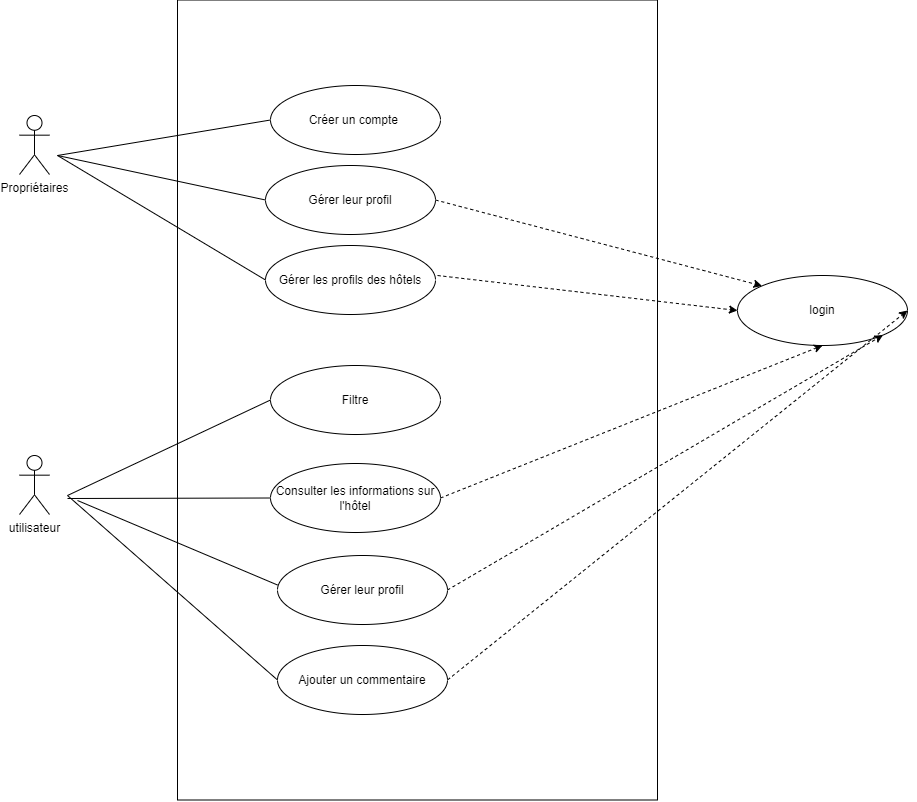

The diagram above was exported from draw.io. Its source (the exported page's mxGraphModel, read from the mxfile embedded in the PNG):
<mxGraphModel dx="1240" dy="3128" grid="1" gridSize="10" guides="1" tooltips="1" connect="1" arrows="1" fold="1" page="1" pageScale="1" pageWidth="827" pageHeight="1169" math="0" shadow="0">
  <root>
    <mxCell id="0" />
    <mxCell id="1" parent="0" />
    <mxCell id="L1kZMlh4gRZpJ0CseCKj-1" value=" Propriétaires" style="shape=umlActor;verticalLabelPosition=bottom;verticalAlign=top;html=1;outlineConnect=0;" parent="1" vertex="1">
      <mxGeometry x="82" y="-1280" width="30" height="59" as="geometry" />
    </mxCell>
    <mxCell id="L1kZMlh4gRZpJ0CseCKj-2" value="utilisateur" style="shape=umlActor;verticalLabelPosition=bottom;verticalAlign=top;html=1;outlineConnect=0;" parent="1" vertex="1">
      <mxGeometry x="82" y="-940" width="30" height="59" as="geometry" />
    </mxCell>
    <mxCell id="L1kZMlh4gRZpJ0CseCKj-4" value="Créer un compte&amp;nbsp;" style="ellipse;whiteSpace=wrap;html=1;" parent="1" vertex="1">
      <mxGeometry x="333" y="-1310" width="170" height="69" as="geometry" />
    </mxCell>
    <mxCell id="L1kZMlh4gRZpJ0CseCKj-9" value="Gérer leur profil" style="ellipse;whiteSpace=wrap;html=1;" parent="1" vertex="1">
      <mxGeometry x="328" y="-1230" width="170" height="69" as="geometry" />
    </mxCell>
    <mxCell id="L1kZMlh4gRZpJ0CseCKj-10" value="Gérer les profils des hôtels" style="ellipse;whiteSpace=wrap;html=1;" parent="1" vertex="1">
      <mxGeometry x="328" y="-1150" width="170" height="69" as="geometry" />
    </mxCell>
    <mxCell id="L1kZMlh4gRZpJ0CseCKj-13" value="Filtre" style="ellipse;whiteSpace=wrap;html=1;" parent="1" vertex="1">
      <mxGeometry x="333" y="-1030" width="170" height="69" as="geometry" />
    </mxCell>
    <mxCell id="L1kZMlh4gRZpJ0CseCKj-14" value="Consulter les informations sur l'hôtel" style="ellipse;whiteSpace=wrap;html=1;" parent="1" vertex="1">
      <mxGeometry x="333" y="-932" width="170" height="69" as="geometry" />
    </mxCell>
    <mxCell id="L1kZMlh4gRZpJ0CseCKj-60" value="login" style="ellipse;whiteSpace=wrap;html=1;" parent="1" vertex="1">
      <mxGeometry x="800" y="-1120" width="170" height="70" as="geometry" />
    </mxCell>
    <mxCell id="_XCCTf5p7HBof6r56yws-2" value="" style="endArrow=none;html=1;rounded=0;exitX=0;exitY=0.5;exitDx=0;exitDy=0;" edge="1" parent="1" source="L1kZMlh4gRZpJ0CseCKj-4">
      <mxGeometry width="50" height="50" relative="1" as="geometry">
        <mxPoint x="380" y="-1100" as="sourcePoint" />
        <mxPoint x="120" y="-1240" as="targetPoint" />
      </mxGeometry>
    </mxCell>
    <mxCell id="_XCCTf5p7HBof6r56yws-3" value="" style="endArrow=none;html=1;rounded=0;exitX=0;exitY=0.5;exitDx=0;exitDy=0;" edge="1" parent="1" source="L1kZMlh4gRZpJ0CseCKj-9">
      <mxGeometry width="50" height="50" relative="1" as="geometry">
        <mxPoint x="329.9999999999982" y="-1265.4999999999998" as="sourcePoint" />
        <mxPoint x="120" y="-1240" as="targetPoint" />
      </mxGeometry>
    </mxCell>
    <mxCell id="_XCCTf5p7HBof6r56yws-4" value="" style="endArrow=none;html=1;rounded=0;exitX=0;exitY=0.5;exitDx=0;exitDy=0;" edge="1" parent="1" source="L1kZMlh4gRZpJ0CseCKj-10">
      <mxGeometry width="50" height="50" relative="1" as="geometry">
        <mxPoint x="337.9999999999991" y="-1185.4999999999998" as="sourcePoint" />
        <mxPoint x="120" y="-1240" as="targetPoint" />
      </mxGeometry>
    </mxCell>
    <mxCell id="_XCCTf5p7HBof6r56yws-5" value="Gérer leur profil" style="ellipse;whiteSpace=wrap;html=1;" vertex="1" parent="1">
      <mxGeometry x="340" y="-840" width="170" height="69" as="geometry" />
    </mxCell>
    <mxCell id="_XCCTf5p7HBof6r56yws-6" value="" style="endArrow=none;html=1;rounded=0;entryX=0;entryY=0.5;entryDx=0;entryDy=0;" edge="1" parent="1" target="L1kZMlh4gRZpJ0CseCKj-13">
      <mxGeometry width="50" height="50" relative="1" as="geometry">
        <mxPoint x="130" y="-900" as="sourcePoint" />
        <mxPoint x="210" y="-927.5" as="targetPoint" />
      </mxGeometry>
    </mxCell>
    <mxCell id="_XCCTf5p7HBof6r56yws-7" value="" style="endArrow=none;html=1;rounded=0;entryX=0;entryY=0.5;entryDx=0;entryDy=0;" edge="1" parent="1" target="L1kZMlh4gRZpJ0CseCKj-14">
      <mxGeometry width="50" height="50" relative="1" as="geometry">
        <mxPoint x="130" y="-897" as="sourcePoint" />
        <mxPoint x="342.99999999999955" y="-985.4999999999998" as="targetPoint" />
      </mxGeometry>
    </mxCell>
    <mxCell id="_XCCTf5p7HBof6r56yws-8" value="" style="endArrow=none;html=1;rounded=0;entryX=0;entryY=0.5;entryDx=0;entryDy=0;" edge="1" parent="1">
      <mxGeometry width="50" height="50" relative="1" as="geometry">
        <mxPoint x="140" y="-895" as="sourcePoint" />
        <mxPoint x="339.9999999999977" y="-810.5" as="targetPoint" />
      </mxGeometry>
    </mxCell>
    <mxCell id="_XCCTf5p7HBof6r56yws-10" value="" style="endArrow=classic;html=1;rounded=0;dashed=1;exitX=1;exitY=0.5;exitDx=0;exitDy=0;entryX=0;entryY=0;entryDx=0;entryDy=0;" edge="1" parent="1" source="L1kZMlh4gRZpJ0CseCKj-9" target="L1kZMlh4gRZpJ0CseCKj-60">
      <mxGeometry width="50" height="50" relative="1" as="geometry">
        <mxPoint x="500.0000000000023" y="-1265.4999999999998" as="sourcePoint" />
        <mxPoint x="895" y="-1110" as="targetPoint" />
      </mxGeometry>
    </mxCell>
    <mxCell id="_XCCTf5p7HBof6r56yws-11" value="" style="endArrow=classic;html=1;rounded=0;dashed=1;entryX=0;entryY=0.5;entryDx=0;entryDy=0;" edge="1" parent="1" target="L1kZMlh4gRZpJ0CseCKj-60">
      <mxGeometry width="50" height="50" relative="1" as="geometry">
        <mxPoint x="500" y="-1120" as="sourcePoint" />
        <mxPoint x="834.9495639744437" y="-1099.770804860542" as="targetPoint" />
      </mxGeometry>
    </mxCell>
    <mxCell id="_XCCTf5p7HBof6r56yws-13" value="" style="endArrow=classic;html=1;rounded=0;dashed=1;entryX=0.5;entryY=1;entryDx=0;entryDy=0;exitX=1;exitY=0.5;exitDx=0;exitDy=0;" edge="1" parent="1" source="L1kZMlh4gRZpJ0CseCKj-14" target="L1kZMlh4gRZpJ0CseCKj-60">
      <mxGeometry width="50" height="50" relative="1" as="geometry">
        <mxPoint x="513.0000000000007" y="-985.4999999999998" as="sourcePoint" />
        <mxPoint x="834.9495639744437" y="-1050.229195139458" as="targetPoint" />
      </mxGeometry>
    </mxCell>
    <mxCell id="_XCCTf5p7HBof6r56yws-14" value="" style="endArrow=classic;html=1;rounded=0;dashed=1;entryX=1;entryY=1;entryDx=0;entryDy=0;exitX=1;exitY=0.5;exitDx=0;exitDy=0;" edge="1" parent="1" source="_XCCTf5p7HBof6r56yws-5" target="L1kZMlh4gRZpJ0CseCKj-60">
      <mxGeometry width="50" height="50" relative="1" as="geometry">
        <mxPoint x="513" y="-800" as="sourcePoint" />
        <mxPoint x="895" y="-1040" as="targetPoint" />
      </mxGeometry>
    </mxCell>
    <mxCell id="_XCCTf5p7HBof6r56yws-15" value="" style="rounded=0;whiteSpace=wrap;html=1;gradientColor=#ffffff;fillColor=none;" vertex="1" parent="1">
      <mxGeometry x="240" y="-1395.5" width="480" height="800" as="geometry" />
    </mxCell>
    <mxCell id="_XCCTf5p7HBof6r56yws-16" value="Ajouter un commentaire" style="ellipse;whiteSpace=wrap;html=1;" vertex="1" parent="1">
      <mxGeometry x="340" y="-750" width="170" height="69" as="geometry" />
    </mxCell>
    <mxCell id="_XCCTf5p7HBof6r56yws-17" value="" style="endArrow=none;html=1;rounded=0;entryX=0;entryY=0.5;entryDx=0;entryDy=0;" edge="1" parent="1">
      <mxGeometry width="50" height="50" relative="1" as="geometry">
        <mxPoint x="130" y="-900" as="sourcePoint" />
        <mxPoint x="339.9999999999977" y="-715.5" as="targetPoint" />
      </mxGeometry>
    </mxCell>
    <mxCell id="_XCCTf5p7HBof6r56yws-18" value="" style="endArrow=classic;html=1;rounded=0;dashed=1;entryX=1;entryY=0.5;entryDx=0;entryDy=0;exitX=1;exitY=0.5;exitDx=0;exitDy=0;" edge="1" parent="1" source="_XCCTf5p7HBof6r56yws-16" target="L1kZMlh4gRZpJ0CseCKj-60">
      <mxGeometry width="50" height="50" relative="1" as="geometry">
        <mxPoint x="520.0000000000023" y="-795.5" as="sourcePoint" />
        <mxPoint x="955.4689969000096" y="-1050.4024419389789" as="targetPoint" />
      </mxGeometry>
    </mxCell>
  </root>
</mxGraphModel>